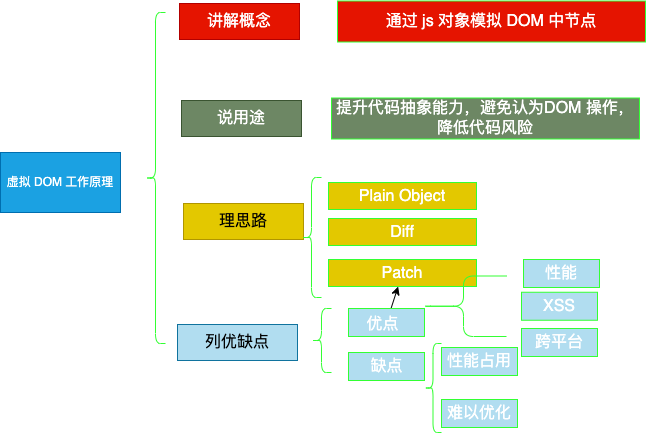

The diagram above was exported from draw.io. Its source (the exported page's mxGraphModel, read from the mxfile embedded in the PNG):
<mxGraphModel dx="811" dy="624" grid="0" gridSize="10" guides="1" tooltips="1" connect="1" arrows="1" fold="1" page="0" pageScale="1" pageWidth="850" pageHeight="1100" background="#ffffff" math="0" shadow="0">
  <root>
    <mxCell id="0" />
    <mxCell id="1" parent="0" />
    <mxCell id="2" value="虚拟 DOM 工作原理" style="rounded=0;whiteSpace=wrap;html=1;fillColor=#1ba1e2;fontColor=#ffffff;strokeColor=#006EAF;" vertex="1" parent="1">
      <mxGeometry x="106" y="228" width="120" height="60" as="geometry" />
    </mxCell>
    <mxCell id="3" value="" style="shape=curlyBracket;whiteSpace=wrap;html=1;rounded=1;labelPosition=left;verticalLabelPosition=middle;align=right;verticalAlign=middle;strokeColor=#33FF33;" vertex="1" parent="1">
      <mxGeometry x="251" y="88" width="20" height="331" as="geometry" />
    </mxCell>
    <mxCell id="5" value="讲解概念" style="rounded=0;whiteSpace=wrap;html=1;strokeColor=#B20000;fontSize=16;fontColor=#ffffff;fillColor=#e51400;" vertex="1" parent="1">
      <mxGeometry x="285" y="79" width="120" height="36" as="geometry" />
    </mxCell>
    <mxCell id="6" value="说用途" style="rounded=0;whiteSpace=wrap;html=1;strokeColor=#3A5431;fontSize=16;fontColor=#ffffff;fillColor=#6d8764;" vertex="1" parent="1">
      <mxGeometry x="287" y="176" width="120" height="36" as="geometry" />
    </mxCell>
    <mxCell id="7" value="理思路" style="rounded=0;whiteSpace=wrap;html=1;strokeColor=#B09500;fontSize=16;fontColor=#000000;fillColor=#e3c800;" vertex="1" parent="1">
      <mxGeometry x="289" y="279" width="120" height="36" as="geometry" />
    </mxCell>
    <mxCell id="8" value="列优缺点" style="rounded=0;whiteSpace=wrap;html=1;strokeColor=#10739e;fontSize=16;fillColor=#b1ddf0;" vertex="1" parent="1">
      <mxGeometry x="283" y="400" width="120" height="36" as="geometry" />
    </mxCell>
    <mxCell id="10" value="&lt;span style=&quot;&quot;&gt;&lt;font color=&quot;#ffffff&quot;&gt;通过 js 对象模拟 DOM 中节点&lt;/font&gt;&lt;/span&gt;" style="rounded=0;whiteSpace=wrap;html=1;strokeColor=#33FF33;fontSize=16;fontColor=#000000;fillColor=#E51400;" vertex="1" parent="1">
      <mxGeometry x="443" y="76.5" width="308" height="41" as="geometry" />
    </mxCell>
    <mxCell id="11" value="&lt;span style=&quot;&quot;&gt;&lt;font color=&quot;#ffffff&quot;&gt;提升代码抽象能力，避免认为DOM 操作，降低代码风险&lt;/font&gt;&lt;/span&gt;" style="rounded=0;whiteSpace=wrap;html=1;strokeColor=#33FF33;fontSize=16;fontColor=#000000;fillColor=#6D8764;" vertex="1" parent="1">
      <mxGeometry x="437" y="173.5" width="308" height="41" as="geometry" />
    </mxCell>
    <mxCell id="12" value="&lt;font color=&quot;#ffffff&quot;&gt;Plain Object&lt;/font&gt;" style="rounded=0;whiteSpace=wrap;html=1;strokeColor=#33FF33;fontSize=16;fontColor=#000000;fillColor=#E3C800;" vertex="1" parent="1">
      <mxGeometry x="434" y="258" width="148" height="27" as="geometry" />
    </mxCell>
    <mxCell id="13" value="&lt;font color=&quot;#ffffff&quot;&gt;Diff&lt;/font&gt;&lt;span style=&quot;color: rgba(0, 0, 0, 0); font-family: monospace; font-size: 0px; text-align: start;&quot;&gt;%3CmxGraphModel%3E%3Croot%3E%3CmxCell%20id%3D%220%22%2F%3E%3CmxCell%20id%3D%221%22%20parent%3D%220%22%2F%3E%3CmxCell%20id%3D%222%22%20value%3D%22%26lt%3Bfont%20color%3D%26quot%3B%23ffffff%26quot%3B%26gt%3BPlain%20Object%26lt%3B%2Ffont%26gt%3B%22%20style%3D%22rounded%3D0%3BwhiteSpace%3Dwrap%3Bhtml%3D1%3BstrokeColor%3D%2333FF33%3BfontSize%3D16%3BfontColor%3D%23000000%3BfillColor%3D%23E3C800%3B%22%20vertex%3D%221%22%20parent%3D%221%22%3E%3CmxGeometry%20x%3D%22434%22%20y%3D%22258%22%20width%3D%22148%22%20height%3D%2227%22%20as%3D%22geometry%22%2F%3E%3C%2FmxCell%3E%3C%2Froot%3E%3C%2FmxGraphModel%3E&lt;/span&gt;" style="rounded=0;whiteSpace=wrap;html=1;strokeColor=#33FF33;fontSize=16;fontColor=#000000;fillColor=#E3C800;" vertex="1" parent="1">
      <mxGeometry x="434" y="294" width="148" height="27" as="geometry" />
    </mxCell>
    <mxCell id="14" value="&lt;font color=&quot;#ffffff&quot;&gt;Patch&lt;/font&gt;" style="rounded=0;whiteSpace=wrap;html=1;strokeColor=#33FF33;fontSize=16;fontColor=#000000;fillColor=#E3C800;" vertex="1" parent="1">
      <mxGeometry x="434" y="335" width="148" height="27" as="geometry" />
    </mxCell>
    <mxCell id="17" value="" style="edgeStyle=none;html=1;fontSize=16;fontColor=#FFFFFF;" edge="1" parent="1" source="15" target="14">
      <mxGeometry relative="1" as="geometry" />
    </mxCell>
    <mxCell id="15" value="" style="rounded=0;whiteSpace=wrap;html=1;labelBackgroundColor=#E3C800;strokeColor=#33FF33;fontSize=16;fontColor=#FFFFFF;fillColor=#B1DDF0;" vertex="1" parent="1">
      <mxGeometry x="454" y="384" width="76" height="28" as="geometry" />
    </mxCell>
    <mxCell id="16" value="" style="rounded=0;whiteSpace=wrap;html=1;labelBackgroundColor=#E3C800;strokeColor=#33FF33;fontSize=16;fontColor=#FFFFFF;fillColor=#B1DDF0;" vertex="1" parent="1">
      <mxGeometry x="454" y="428" width="76" height="28" as="geometry" />
    </mxCell>
    <mxCell id="18" value="优点" style="text;html=1;align=center;verticalAlign=middle;resizable=0;points=[];autosize=1;strokeColor=none;fillColor=none;fontSize=16;fontColor=#FFFFFF;labelBackgroundColor=none;" vertex="1" parent="1">
      <mxGeometry x="463" y="384" width="50" height="31" as="geometry" />
    </mxCell>
    <mxCell id="19" value="缺点" style="text;html=1;align=center;verticalAlign=middle;resizable=0;points=[];autosize=1;strokeColor=none;fillColor=none;fontSize=16;fontColor=#FFFFFF;labelBackgroundColor=none;" vertex="1" parent="1">
      <mxGeometry x="467" y="426.5" width="50" height="31" as="geometry" />
    </mxCell>
    <mxCell id="20" value="" style="shape=curlyBracket;whiteSpace=wrap;html=1;rounded=1;labelPosition=left;verticalLabelPosition=middle;align=right;verticalAlign=middle;labelBackgroundColor=none;strokeColor=#33FF33;fontSize=16;fontColor=#FFFFFF;fillColor=#B1DDF0;size=0.5;" vertex="1" parent="1">
      <mxGeometry x="526" y="351.5" width="86" height="60.5" as="geometry" />
    </mxCell>
    <mxCell id="25" value="性能" style="rounded=0;whiteSpace=wrap;html=1;labelBackgroundColor=none;strokeColor=#33FF33;fontSize=16;fontColor=#FFFFFF;fillColor=#B1DDF0;labelBorderColor=none;" vertex="1" parent="1">
      <mxGeometry x="629" y="335" width="76" height="28" as="geometry" />
    </mxCell>
    <mxCell id="26" value="XSS" style="rounded=0;whiteSpace=wrap;html=1;labelBackgroundColor=none;strokeColor=#33FF33;fontSize=16;fontColor=#FFFFFF;fillColor=#B1DDF0;labelBorderColor=none;" vertex="1" parent="1">
      <mxGeometry x="627" y="367.75" width="76" height="28" as="geometry" />
    </mxCell>
    <mxCell id="27" value="跨平台" style="rounded=0;whiteSpace=wrap;html=1;labelBackgroundColor=none;strokeColor=#33FF33;fontSize=16;fontColor=#FFFFFF;fillColor=#B1DDF0;labelBorderColor=none;" vertex="1" parent="1">
      <mxGeometry x="627" y="404" width="76" height="28" as="geometry" />
    </mxCell>
    <mxCell id="28" value="性能占用" style="rounded=0;whiteSpace=wrap;html=1;labelBackgroundColor=none;strokeColor=#33FF33;fontSize=16;fontColor=#FFFFFF;fillColor=#B1DDF0;labelBorderColor=none;" vertex="1" parent="1">
      <mxGeometry x="547" y="423" width="76" height="28" as="geometry" />
    </mxCell>
    <mxCell id="29" value="难以优化" style="rounded=0;whiteSpace=wrap;html=1;labelBackgroundColor=none;strokeColor=#33FF33;fontSize=16;fontColor=#FFFFFF;fillColor=#B1DDF0;labelBorderColor=none;" vertex="1" parent="1">
      <mxGeometry x="547" y="475" width="76" height="28" as="geometry" />
    </mxCell>
    <mxCell id="30" value="" style="shape=curlyBracket;whiteSpace=wrap;html=1;rounded=1;labelPosition=left;verticalLabelPosition=middle;align=right;verticalAlign=middle;labelBackgroundColor=none;labelBorderColor=none;strokeColor=#33FF33;fontSize=16;fontColor=#FFFFFF;fillColor=#B1DDF0;" vertex="1" parent="1">
      <mxGeometry x="530" y="419" width="17" height="89" as="geometry" />
    </mxCell>
    <mxCell id="32" value="" style="shape=curlyBracket;whiteSpace=wrap;html=1;rounded=1;labelPosition=left;verticalLabelPosition=middle;align=right;verticalAlign=middle;labelBackgroundColor=none;labelBorderColor=none;strokeColor=#33FF33;fontSize=16;fontColor=#FFFFFF;fillColor=#B1DDF0;" vertex="1" parent="1">
      <mxGeometry x="407" y="253" width="20" height="120" as="geometry" />
    </mxCell>
    <mxCell id="33" value="" style="shape=curlyBracket;whiteSpace=wrap;html=1;rounded=1;labelPosition=left;verticalLabelPosition=middle;align=right;verticalAlign=middle;labelBackgroundColor=none;labelBorderColor=none;strokeColor=#33FF33;fontSize=16;fontColor=#FFFFFF;fillColor=#B1DDF0;" vertex="1" parent="1">
      <mxGeometry x="417" y="384" width="20" height="64" as="geometry" />
    </mxCell>
  </root>
</mxGraphModel>